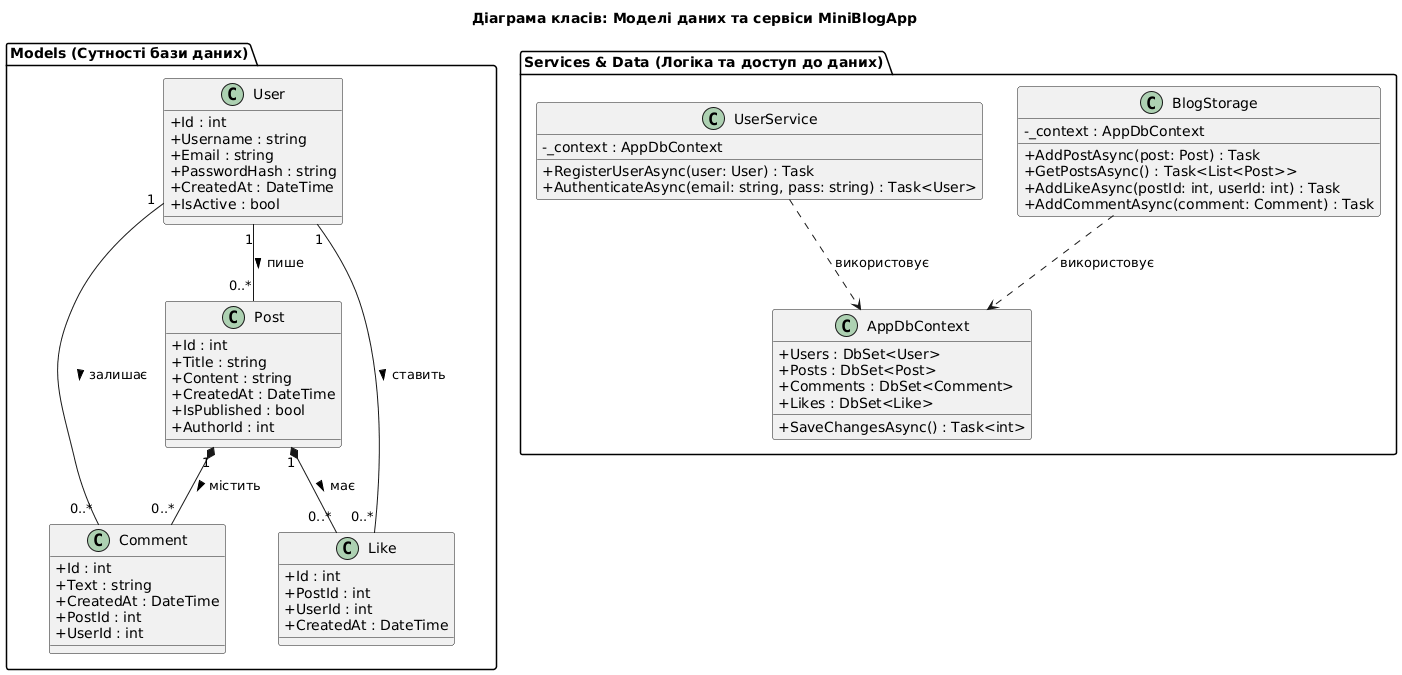

The diagram above was rendered by PlantUML. Its source (embedded in the PNG):
@startuml
title Діаграма класів: Моделі даних та сервіси MiniBlogApp

' Налаштування стилю для відображення іконок видимості (public/private)
skinparam classAttributeIconSize 0

package "Models (Сутності бази даних)" {
    
    class User {
        + Id : int
        + Username : string
        + Email : string
        + PasswordHash : string
        + CreatedAt : DateTime
        + IsActive : bool
    }
    
    class Post {
        + Id : int
        + Title : string
        + Content : string
        + CreatedAt : DateTime
        + IsPublished : bool
        + AuthorId : int
    }
    
    class Comment {
        + Id : int
        + Text : string
        + CreatedAt : DateTime
        + PostId : int
        + UserId : int
    }
    
    class Like {
        + Id : int
        + PostId : int
        + UserId : int
        + CreatedAt : DateTime
    }
}

package "Services & Data (Логіка та доступ до даних)" {
    
    class AppDbContext {
        + Users : DbSet<User>
        + Posts : DbSet<Post>
        + Comments : DbSet<Comment>
        + Likes : DbSet<Like>
        + SaveChangesAsync() : Task<int>
    }
    
    class BlogStorage {
        - _context : AppDbContext
        + AddPostAsync(post: Post) : Task
        + GetPostsAsync() : Task<List<Post>>
        + AddLikeAsync(postId: int, userId: int) : Task
        + AddCommentAsync(comment: Comment) : Task
    }
    
    class UserService {
        - _context : AppDbContext
        + RegisterUserAsync(user: User) : Task
        + AuthenticateAsync(email: string, pass: string) : Task<User>
    }
}

' Зв'язки між сутностями (Відношення 1 до багатьох)
User "1" -- "0..*" Post : пише >
User "1" -- "0..*" Comment : залишає >
User "1" -- "0..*" Like : ставить >

Post "1" *-- "0..*" Comment : містить >
Post "1" *-- "0..*" Like : має >

' Залежності сервісів від контексту БД
BlogStorage ..> AppDbContext : використовує
UserService ..> AppDbContext : використовує
@enduml